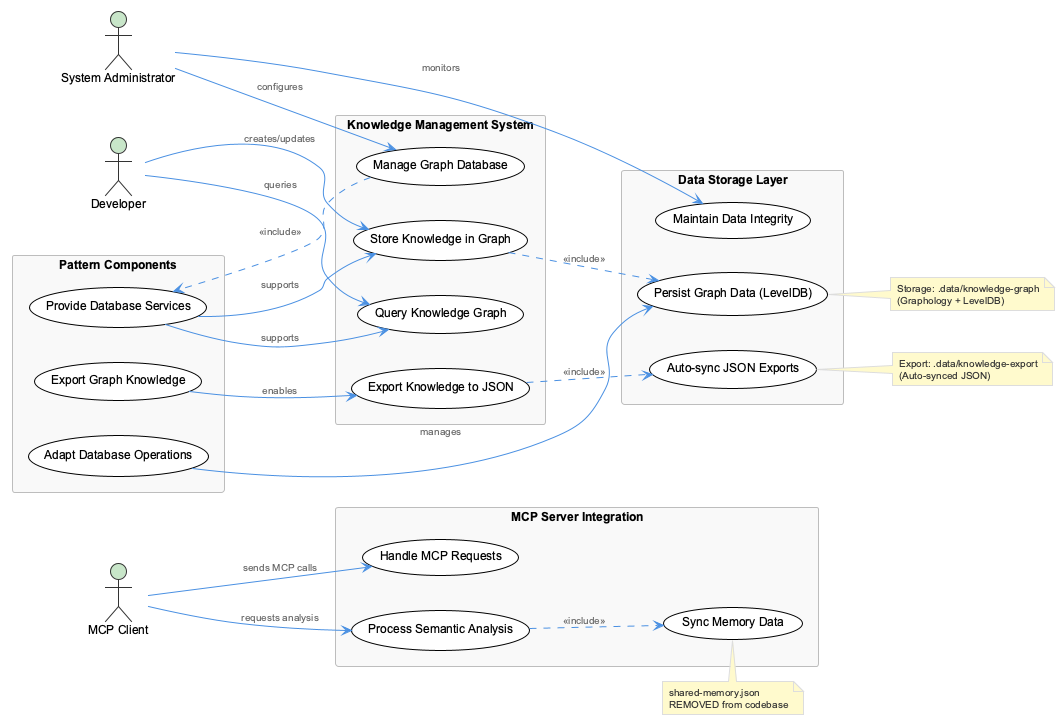

The diagram above was rendered by PlantUML. Its source (embedded in the PNG):
@startuml
!include /Users/q284340/Agentic/coding/docs/puml/_standard-style.puml

left to right direction

actor "Developer" as Dev
actor "MCP Client" as Client
actor "System Administrator" as Admin

rectangle "Knowledge Management System" {
  usecase "Store Knowledge in Graph" as UC1
  usecase "Export Knowledge to JSON" as UC2
  usecase "Query Knowledge Graph" as UC3
  usecase "Manage Graph Database" as UC4
}

rectangle "MCP Server Integration" {
  usecase "Process Semantic Analysis" as UC5
  usecase "Handle MCP Requests" as UC6
  usecase "Sync Memory Data" as UC7
}

rectangle "Data Storage Layer" {
  usecase "Persist Graph Data (LevelDB)" as UC8
  usecase "Auto-sync JSON Exports" as UC9
  usecase "Maintain Data Integrity" as UC10
}

rectangle "Pattern Components" {
  usecase "Adapt Database Operations" as UC11
  usecase "Export Graph Knowledge" as UC12
  usecase "Provide Database Services" as UC13
}

Dev --> UC1 : creates/updates
Dev --> UC3 : queries
Client --> UC5 : requests analysis
Client --> UC6 : sends MCP calls
Admin --> UC4 : configures
Admin --> UC10 : monitors

UC1 ..> UC8 : <<include>>
UC2 ..> UC9 : <<include>>
UC5 ..> UC7 : <<include>>
UC4 ..> UC13 : <<include>>

UC11 --> UC8 : manages
UC12 --> UC2 : enables
UC13 --> UC1 : supports
UC13 --> UC3 : supports

note right of UC8 : Storage: .data/knowledge-graph\n(Graphology + LevelDB)
note right of UC9 : Export: .data/knowledge-export\n(Auto-synced JSON)
note top of UC7 : shared-memory.json\nREMOVED from codebase

@enduml